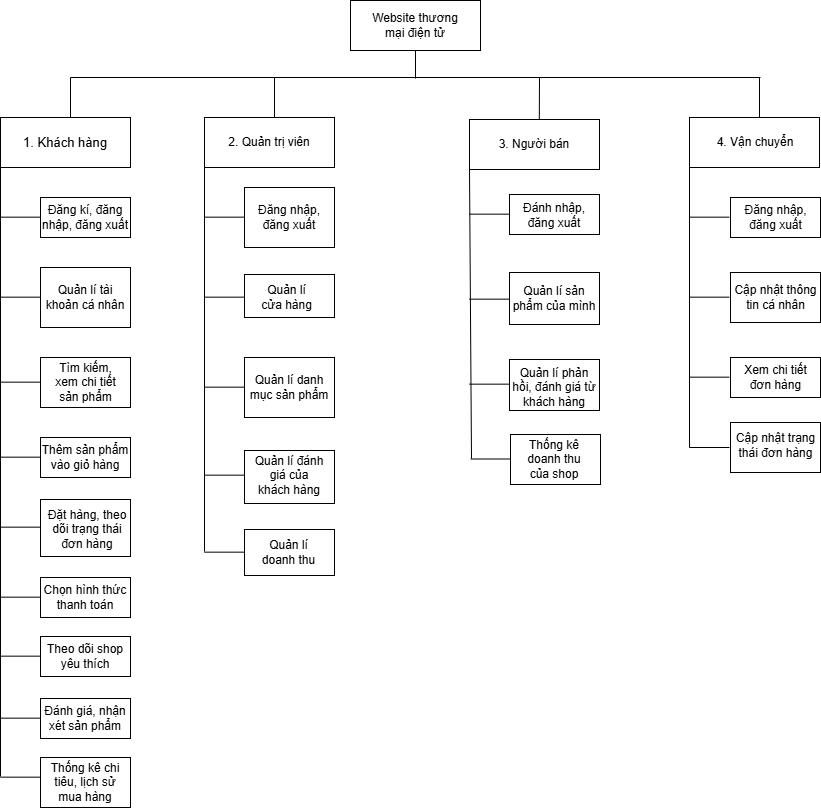

The diagram above was exported from draw.io. Its source (the exported page's mxGraphModel, read from the mxfile embedded in the PNG):
<mxGraphModel dx="1765" dy="701" grid="0" gridSize="10" guides="1" tooltips="1" connect="1" arrows="1" fold="1" page="1" pageScale="1" pageWidth="850" pageHeight="1100" math="0" shadow="0">
  <root>
    <mxCell id="0" />
    <mxCell id="1" parent="0" />
    <mxCell id="iiZ9qS6VQh_nTbOIQZjA-1" value="" style="rounded=0;whiteSpace=wrap;html=1;" parent="1" vertex="1">
      <mxGeometry x="359" y="83" width="130" height="50" as="geometry" />
    </mxCell>
    <mxCell id="iiZ9qS6VQh_nTbOIQZjA-2" value="Website thương mại điện tử" style="text;html=1;align=center;verticalAlign=middle;whiteSpace=wrap;rounded=0;" parent="1" vertex="1">
      <mxGeometry x="369" y="93" width="110" height="30" as="geometry" />
    </mxCell>
    <mxCell id="iiZ9qS6VQh_nTbOIQZjA-3" value="" style="endArrow=none;html=1;rounded=0;" parent="1" edge="1">
      <mxGeometry width="50" height="50" relative="1" as="geometry">
        <mxPoint x="424" y="161" as="sourcePoint" />
        <mxPoint x="424" y="133" as="targetPoint" />
      </mxGeometry>
    </mxCell>
    <mxCell id="iiZ9qS6VQh_nTbOIQZjA-4" value="" style="endArrow=none;html=1;rounded=0;" parent="1" edge="1">
      <mxGeometry width="50" height="50" relative="1" as="geometry">
        <mxPoint x="79" y="160" as="sourcePoint" />
        <mxPoint x="769" y="160" as="targetPoint" />
      </mxGeometry>
    </mxCell>
    <mxCell id="iiZ9qS6VQh_nTbOIQZjA-5" value="" style="endArrow=none;html=1;rounded=0;" parent="1" edge="1">
      <mxGeometry width="50" height="50" relative="1" as="geometry">
        <mxPoint x="79" y="200" as="sourcePoint" />
        <mxPoint x="79" y="160" as="targetPoint" />
      </mxGeometry>
    </mxCell>
    <mxCell id="iiZ9qS6VQh_nTbOIQZjA-6" value="" style="endArrow=none;html=1;rounded=0;" parent="1" edge="1">
      <mxGeometry width="50" height="50" relative="1" as="geometry">
        <mxPoint x="283" y="200" as="sourcePoint" />
        <mxPoint x="283" y="160" as="targetPoint" />
      </mxGeometry>
    </mxCell>
    <mxCell id="iiZ9qS6VQh_nTbOIQZjA-8" value="" style="endArrow=none;html=1;rounded=0;" parent="1" edge="1">
      <mxGeometry width="50" height="50" relative="1" as="geometry">
        <mxPoint x="768" y="200" as="sourcePoint" />
        <mxPoint x="768" y="160" as="targetPoint" />
      </mxGeometry>
    </mxCell>
    <mxCell id="iiZ9qS6VQh_nTbOIQZjA-13" value="" style="rounded=0;whiteSpace=wrap;html=1;" parent="1" vertex="1">
      <mxGeometry x="9" y="200" width="130" height="50" as="geometry" />
    </mxCell>
    <mxCell id="iiZ9qS6VQh_nTbOIQZjA-14" value="&lt;span style=&quot;font-size: 13px;&quot;&gt;&lt;font face=&quot;Helvetica&quot;&gt;1. Khách hàng&lt;/font&gt;&lt;/span&gt;" style="text;html=1;align=center;verticalAlign=middle;whiteSpace=wrap;rounded=0;" parent="1" vertex="1">
      <mxGeometry x="19" y="210" width="110" height="30" as="geometry" />
    </mxCell>
    <mxCell id="iiZ9qS6VQh_nTbOIQZjA-15" value="" style="rounded=0;whiteSpace=wrap;html=1;" parent="1" vertex="1">
      <mxGeometry x="213" y="200" width="130" height="50" as="geometry" />
    </mxCell>
    <mxCell id="iiZ9qS6VQh_nTbOIQZjA-16" value="2. Quản trị viên" style="text;html=1;align=center;verticalAlign=middle;whiteSpace=wrap;rounded=0;" parent="1" vertex="1">
      <mxGeometry x="223" y="210" width="110" height="30" as="geometry" />
    </mxCell>
    <mxCell id="iiZ9qS6VQh_nTbOIQZjA-17" value="" style="rounded=0;whiteSpace=wrap;html=1;" parent="1" vertex="1">
      <mxGeometry x="478" y="202" width="130" height="50" as="geometry" />
    </mxCell>
    <mxCell id="iiZ9qS6VQh_nTbOIQZjA-18" value="3. Người bán" style="text;html=1;align=center;verticalAlign=middle;whiteSpace=wrap;rounded=0;" parent="1" vertex="1">
      <mxGeometry x="488" y="212" width="110" height="30" as="geometry" />
    </mxCell>
    <mxCell id="iiZ9qS6VQh_nTbOIQZjA-19" value="" style="rounded=0;whiteSpace=wrap;html=1;" parent="1" vertex="1">
      <mxGeometry x="698" y="200" width="130" height="50" as="geometry" />
    </mxCell>
    <mxCell id="iiZ9qS6VQh_nTbOIQZjA-20" value="4. Vận chuyển" style="text;html=1;align=center;verticalAlign=middle;whiteSpace=wrap;rounded=0;" parent="1" vertex="1">
      <mxGeometry x="704" y="210" width="120" height="30" as="geometry" />
    </mxCell>
    <mxCell id="iiZ9qS6VQh_nTbOIQZjA-23" value="" style="endArrow=none;html=1;rounded=0;" parent="1" edge="1">
      <mxGeometry width="50" height="50" relative="1" as="geometry">
        <mxPoint x="9" y="859" as="sourcePoint" />
        <mxPoint x="9" y="250" as="targetPoint" />
      </mxGeometry>
    </mxCell>
    <mxCell id="iiZ9qS6VQh_nTbOIQZjA-24" value="" style="rounded=0;whiteSpace=wrap;html=1;" parent="1" vertex="1">
      <mxGeometry x="49" y="280" width="90" height="40" as="geometry" />
    </mxCell>
    <mxCell id="iiZ9qS6VQh_nTbOIQZjA-25" value="Đăng kí, đăng nhập, đăng xuất" style="text;html=1;align=center;verticalAlign=middle;whiteSpace=wrap;rounded=0;" parent="1" vertex="1">
      <mxGeometry x="39" y="285" width="110" height="30" as="geometry" />
    </mxCell>
    <mxCell id="iiZ9qS6VQh_nTbOIQZjA-27" value="" style="rounded=0;whiteSpace=wrap;html=1;" parent="1" vertex="1">
      <mxGeometry x="49" y="350" width="90" height="60" as="geometry" />
    </mxCell>
    <mxCell id="iiZ9qS6VQh_nTbOIQZjA-28" value="Quản lí tài khoản cá nhân" style="text;html=1;align=center;verticalAlign=middle;whiteSpace=wrap;rounded=0;" parent="1" vertex="1">
      <mxGeometry x="49" y="365" width="90" height="30" as="geometry" />
    </mxCell>
    <mxCell id="iiZ9qS6VQh_nTbOIQZjA-29" value="" style="rounded=0;whiteSpace=wrap;html=1;" parent="1" vertex="1">
      <mxGeometry x="49" y="440" width="90" height="50" as="geometry" />
    </mxCell>
    <mxCell id="iiZ9qS6VQh_nTbOIQZjA-30" value="Tìm kiếm, xem chi tiết sản phẩm" style="text;html=1;align=center;verticalAlign=middle;whiteSpace=wrap;rounded=0;" parent="1" vertex="1">
      <mxGeometry x="54.5" y="430" width="79" height="70" as="geometry" />
    </mxCell>
    <mxCell id="iiZ9qS6VQh_nTbOIQZjA-31" value="" style="rounded=0;whiteSpace=wrap;html=1;" parent="1" vertex="1">
      <mxGeometry x="49" y="520" width="90" height="40" as="geometry" />
    </mxCell>
    <mxCell id="iiZ9qS6VQh_nTbOIQZjA-32" value="Thêm sản phẩm vào giỏ hàng" style="text;html=1;align=center;verticalAlign=middle;whiteSpace=wrap;rounded=0;" parent="1" vertex="1">
      <mxGeometry x="39" y="525" width="110" height="30" as="geometry" />
    </mxCell>
    <mxCell id="iiZ9qS6VQh_nTbOIQZjA-33" value="" style="rounded=0;whiteSpace=wrap;html=1;" parent="1" vertex="1">
      <mxGeometry x="49" y="582" width="90" height="57" as="geometry" />
    </mxCell>
    <mxCell id="iiZ9qS6VQh_nTbOIQZjA-34" value="Đặt hàng, theo dõi trạng thái đơn hàng" style="text;html=1;align=center;verticalAlign=middle;whiteSpace=wrap;rounded=0;" parent="1" vertex="1">
      <mxGeometry x="53" y="597" width="86" height="30" as="geometry" />
    </mxCell>
    <mxCell id="iiZ9qS6VQh_nTbOIQZjA-35" value="" style="rounded=0;whiteSpace=wrap;html=1;" parent="1" vertex="1">
      <mxGeometry x="49" y="660" width="90" height="40" as="geometry" />
    </mxCell>
    <mxCell id="iiZ9qS6VQh_nTbOIQZjA-36" value="Chọn hình thức thanh toán" style="text;html=1;align=center;verticalAlign=middle;whiteSpace=wrap;rounded=0;" parent="1" vertex="1">
      <mxGeometry x="44" y="665" width="100" height="30" as="geometry" />
    </mxCell>
    <mxCell id="iiZ9qS6VQh_nTbOIQZjA-37" value="" style="endArrow=none;html=1;rounded=0;" parent="1" edge="1">
      <mxGeometry width="50" height="50" relative="1" as="geometry">
        <mxPoint x="9" y="299.65999999999997" as="sourcePoint" />
        <mxPoint x="49" y="299.65999999999997" as="targetPoint" />
      </mxGeometry>
    </mxCell>
    <mxCell id="iiZ9qS6VQh_nTbOIQZjA-38" value="" style="endArrow=none;html=1;rounded=0;" parent="1" edge="1">
      <mxGeometry width="50" height="50" relative="1" as="geometry">
        <mxPoint x="9" y="379.66" as="sourcePoint" />
        <mxPoint x="49" y="379.66" as="targetPoint" />
      </mxGeometry>
    </mxCell>
    <mxCell id="iiZ9qS6VQh_nTbOIQZjA-39" value="" style="endArrow=none;html=1;rounded=0;" parent="1" edge="1">
      <mxGeometry width="50" height="50" relative="1" as="geometry">
        <mxPoint x="9" y="464.65999999999997" as="sourcePoint" />
        <mxPoint x="49" y="464.65999999999997" as="targetPoint" />
      </mxGeometry>
    </mxCell>
    <mxCell id="iiZ9qS6VQh_nTbOIQZjA-40" value="" style="endArrow=none;html=1;rounded=0;" parent="1" edge="1">
      <mxGeometry width="50" height="50" relative="1" as="geometry">
        <mxPoint x="9" y="609.66" as="sourcePoint" />
        <mxPoint x="49" y="609.66" as="targetPoint" />
      </mxGeometry>
    </mxCell>
    <mxCell id="iiZ9qS6VQh_nTbOIQZjA-41" value="" style="endArrow=none;html=1;rounded=0;" parent="1" edge="1">
      <mxGeometry width="50" height="50" relative="1" as="geometry">
        <mxPoint x="9" y="539.66" as="sourcePoint" />
        <mxPoint x="49" y="539.66" as="targetPoint" />
      </mxGeometry>
    </mxCell>
    <mxCell id="iiZ9qS6VQh_nTbOIQZjA-42" value="" style="endArrow=none;html=1;rounded=0;" parent="1" edge="1">
      <mxGeometry width="50" height="50" relative="1" as="geometry">
        <mxPoint x="9" y="679.66" as="sourcePoint" />
        <mxPoint x="49" y="679.66" as="targetPoint" />
      </mxGeometry>
    </mxCell>
    <mxCell id="iiZ9qS6VQh_nTbOIQZjA-43" value="" style="endArrow=none;html=1;rounded=0;" parent="1" edge="1">
      <mxGeometry width="50" height="50" relative="1" as="geometry">
        <mxPoint x="213" y="634" as="sourcePoint" />
        <mxPoint x="213" y="250" as="targetPoint" />
      </mxGeometry>
    </mxCell>
    <mxCell id="iiZ9qS6VQh_nTbOIQZjA-44" value="" style="rounded=0;whiteSpace=wrap;html=1;" parent="1" vertex="1">
      <mxGeometry x="253" y="270" width="90" height="60" as="geometry" />
    </mxCell>
    <mxCell id="iiZ9qS6VQh_nTbOIQZjA-45" value="Đăng nhập, đăng xuất" style="text;html=1;align=center;verticalAlign=middle;whiteSpace=wrap;rounded=0;" parent="1" vertex="1">
      <mxGeometry x="253" y="285" width="90" height="30" as="geometry" />
    </mxCell>
    <mxCell id="iiZ9qS6VQh_nTbOIQZjA-46" value="" style="endArrow=none;html=1;rounded=0;" parent="1" edge="1">
      <mxGeometry width="50" height="50" relative="1" as="geometry">
        <mxPoint x="213" y="299.66" as="sourcePoint" />
        <mxPoint x="253" y="299.66" as="targetPoint" />
      </mxGeometry>
    </mxCell>
    <mxCell id="iiZ9qS6VQh_nTbOIQZjA-47" value="" style="rounded=0;whiteSpace=wrap;html=1;" parent="1" vertex="1">
      <mxGeometry x="253" y="357" width="90" height="43" as="geometry" />
    </mxCell>
    <mxCell id="iiZ9qS6VQh_nTbOIQZjA-48" value="Quản lí cửa hàng" style="text;html=1;align=center;verticalAlign=middle;whiteSpace=wrap;rounded=0;" parent="1" vertex="1">
      <mxGeometry x="267" y="365" width="57" height="30" as="geometry" />
    </mxCell>
    <mxCell id="iiZ9qS6VQh_nTbOIQZjA-49" value="" style="endArrow=none;html=1;rounded=0;" parent="1" edge="1">
      <mxGeometry width="50" height="50" relative="1" as="geometry">
        <mxPoint x="213" y="379.66" as="sourcePoint" />
        <mxPoint x="253" y="379.66" as="targetPoint" />
      </mxGeometry>
    </mxCell>
    <mxCell id="iiZ9qS6VQh_nTbOIQZjA-50" value="" style="rounded=0;whiteSpace=wrap;html=1;" parent="1" vertex="1">
      <mxGeometry x="253" y="440" width="90" height="60" as="geometry" />
    </mxCell>
    <mxCell id="iiZ9qS6VQh_nTbOIQZjA-51" value="Quản lí danh mục sản phẩm" style="text;html=1;align=center;verticalAlign=middle;whiteSpace=wrap;rounded=0;" parent="1" vertex="1">
      <mxGeometry x="253" y="455" width="90" height="30" as="geometry" />
    </mxCell>
    <mxCell id="iiZ9qS6VQh_nTbOIQZjA-52" value="" style="endArrow=none;html=1;rounded=0;" parent="1" edge="1">
      <mxGeometry width="50" height="50" relative="1" as="geometry">
        <mxPoint x="213" y="469.66" as="sourcePoint" />
        <mxPoint x="253" y="469.66" as="targetPoint" />
      </mxGeometry>
    </mxCell>
    <mxCell id="iiZ9qS6VQh_nTbOIQZjA-53" value="" style="endArrow=none;html=1;rounded=0;" parent="1" edge="1">
      <mxGeometry width="50" height="50" relative="1" as="geometry">
        <mxPoint x="480" y="541" as="sourcePoint" />
        <mxPoint x="478" y="252" as="targetPoint" />
      </mxGeometry>
    </mxCell>
    <mxCell id="iiZ9qS6VQh_nTbOIQZjA-56" value="" style="rounded=0;whiteSpace=wrap;html=1;" parent="1" vertex="1">
      <mxGeometry x="518" y="277" width="90" height="40" as="geometry" />
    </mxCell>
    <mxCell id="iiZ9qS6VQh_nTbOIQZjA-57" value="Đánh nhập, đăng xuất" style="text;html=1;align=center;verticalAlign=middle;whiteSpace=wrap;rounded=0;" parent="1" vertex="1">
      <mxGeometry x="527" y="275" width="72" height="45" as="geometry" />
    </mxCell>
    <mxCell id="iiZ9qS6VQh_nTbOIQZjA-58" value="" style="endArrow=none;html=1;rounded=0;" parent="1" edge="1">
      <mxGeometry width="50" height="50" relative="1" as="geometry">
        <mxPoint x="478" y="296.65999999999997" as="sourcePoint" />
        <mxPoint x="518" y="296.65999999999997" as="targetPoint" />
      </mxGeometry>
    </mxCell>
    <mxCell id="iiZ9qS6VQh_nTbOIQZjA-59" value="" style="rounded=0;whiteSpace=wrap;html=1;" parent="1" vertex="1">
      <mxGeometry x="518" y="355" width="90" height="52" as="geometry" />
    </mxCell>
    <mxCell id="iiZ9qS6VQh_nTbOIQZjA-60" value="Quản lí sản phẩm của mình" style="text;html=1;align=center;verticalAlign=middle;whiteSpace=wrap;rounded=0;" parent="1" vertex="1">
      <mxGeometry x="518" y="366" width="90" height="30" as="geometry" />
    </mxCell>
    <mxCell id="iiZ9qS6VQh_nTbOIQZjA-61" value="" style="endArrow=none;html=1;rounded=0;" parent="1" edge="1">
      <mxGeometry width="50" height="50" relative="1" as="geometry">
        <mxPoint x="478" y="381.65999999999997" as="sourcePoint" />
        <mxPoint x="518" y="381.65999999999997" as="targetPoint" />
      </mxGeometry>
    </mxCell>
    <mxCell id="iiZ9qS6VQh_nTbOIQZjA-62" value="" style="rounded=0;whiteSpace=wrap;html=1;" parent="1" vertex="1">
      <mxGeometry x="518" y="442" width="90" height="51" as="geometry" />
    </mxCell>
    <mxCell id="iiZ9qS6VQh_nTbOIQZjA-63" value="Quản lí phản hồi, đánh giá từ khách hàng" style="text;html=1;align=center;verticalAlign=middle;whiteSpace=wrap;rounded=0;" parent="1" vertex="1">
      <mxGeometry x="520" y="455" width="86" height="30" as="geometry" />
    </mxCell>
    <mxCell id="iiZ9qS6VQh_nTbOIQZjA-64" value="" style="endArrow=none;html=1;rounded=0;" parent="1" edge="1">
      <mxGeometry width="50" height="50" relative="1" as="geometry">
        <mxPoint x="478" y="466.65999999999997" as="sourcePoint" />
        <mxPoint x="518" y="466.65999999999997" as="targetPoint" />
      </mxGeometry>
    </mxCell>
    <mxCell id="iiZ9qS6VQh_nTbOIQZjA-68" value="" style="rounded=0;whiteSpace=wrap;html=1;" parent="1" vertex="1">
      <mxGeometry x="519" y="517" width="90" height="50" as="geometry" />
    </mxCell>
    <mxCell id="iiZ9qS6VQh_nTbOIQZjA-69" value="Thống kê doanh thu của shop" style="text;html=1;align=center;verticalAlign=middle;whiteSpace=wrap;rounded=0;" parent="1" vertex="1">
      <mxGeometry x="524" y="527" width="78" height="30" as="geometry" />
    </mxCell>
    <mxCell id="iiZ9qS6VQh_nTbOIQZjA-70" value="" style="endArrow=none;html=1;rounded=0;" parent="1" edge="1">
      <mxGeometry width="50" height="50" relative="1" as="geometry">
        <mxPoint x="479" y="541.5" as="sourcePoint" />
        <mxPoint x="519" y="541.5" as="targetPoint" />
      </mxGeometry>
    </mxCell>
    <mxCell id="iiZ9qS6VQh_nTbOIQZjA-71" value="" style="endArrow=none;html=1;rounded=0;" parent="1" edge="1">
      <mxGeometry width="50" height="50" relative="1" as="geometry">
        <mxPoint x="698" y="530" as="sourcePoint" />
        <mxPoint x="698" y="250" as="targetPoint" />
      </mxGeometry>
    </mxCell>
    <mxCell id="iiZ9qS6VQh_nTbOIQZjA-72" value="" style="rounded=0;whiteSpace=wrap;html=1;" parent="1" vertex="1">
      <mxGeometry x="739" y="280" width="90" height="40" as="geometry" />
    </mxCell>
    <mxCell id="iiZ9qS6VQh_nTbOIQZjA-73" value="Đăng nhập, đăng xuất" style="text;html=1;align=center;verticalAlign=middle;whiteSpace=wrap;rounded=0;" parent="1" vertex="1">
      <mxGeometry x="741.5" y="285" width="85" height="30" as="geometry" />
    </mxCell>
    <mxCell id="iiZ9qS6VQh_nTbOIQZjA-74" value="" style="endArrow=none;html=1;rounded=0;" parent="1" edge="1">
      <mxGeometry width="50" height="50" relative="1" as="geometry">
        <mxPoint x="698" y="299.65999999999997" as="sourcePoint" />
        <mxPoint x="738" y="299.65999999999997" as="targetPoint" />
      </mxGeometry>
    </mxCell>
    <mxCell id="iiZ9qS6VQh_nTbOIQZjA-75" value="" style="rounded=0;whiteSpace=wrap;html=1;" parent="1" vertex="1">
      <mxGeometry x="739" y="355" width="90" height="50" as="geometry" />
    </mxCell>
    <mxCell id="iiZ9qS6VQh_nTbOIQZjA-76" value="Cập nhật thông tin cá nhân" style="text;html=1;align=center;verticalAlign=middle;whiteSpace=wrap;rounded=0;" parent="1" vertex="1">
      <mxGeometry x="741.5" y="365" width="85" height="30" as="geometry" />
    </mxCell>
    <mxCell id="iiZ9qS6VQh_nTbOIQZjA-77" value="" style="endArrow=none;html=1;rounded=0;" parent="1" edge="1">
      <mxGeometry width="50" height="50" relative="1" as="geometry">
        <mxPoint x="698" y="379.65999999999997" as="sourcePoint" />
        <mxPoint x="738" y="379.65999999999997" as="targetPoint" />
      </mxGeometry>
    </mxCell>
    <mxCell id="iiZ9qS6VQh_nTbOIQZjA-81" value="" style="rounded=0;whiteSpace=wrap;html=1;" parent="1" vertex="1">
      <mxGeometry x="739" y="440" width="90" height="40" as="geometry" />
    </mxCell>
    <mxCell id="iiZ9qS6VQh_nTbOIQZjA-82" value="Xem chi tiết đơn hàng" style="text;html=1;align=center;verticalAlign=middle;whiteSpace=wrap;rounded=0;" parent="1" vertex="1">
      <mxGeometry x="741.5" y="445" width="85" height="30" as="geometry" />
    </mxCell>
    <mxCell id="iiZ9qS6VQh_nTbOIQZjA-83" value="" style="endArrow=none;html=1;rounded=0;" parent="1" edge="1">
      <mxGeometry width="50" height="50" relative="1" as="geometry">
        <mxPoint x="698" y="459.65999999999997" as="sourcePoint" />
        <mxPoint x="738" y="459.65999999999997" as="targetPoint" />
      </mxGeometry>
    </mxCell>
    <mxCell id="iiZ9qS6VQh_nTbOIQZjA-85" value="" style="rounded=0;whiteSpace=wrap;html=1;" parent="1" vertex="1">
      <mxGeometry x="739" y="505" width="90" height="50" as="geometry" />
    </mxCell>
    <mxCell id="iiZ9qS6VQh_nTbOIQZjA-86" value="Cập nhật trạng thái đơn hàng" style="text;html=1;align=center;verticalAlign=middle;whiteSpace=wrap;rounded=0;" parent="1" vertex="1">
      <mxGeometry x="741.5" y="495" width="85" height="65" as="geometry" />
    </mxCell>
    <mxCell id="iiZ9qS6VQh_nTbOIQZjA-87" value="" style="endArrow=none;html=1;rounded=0;" parent="1" edge="1">
      <mxGeometry width="50" height="50" relative="1" as="geometry">
        <mxPoint x="698" y="530" as="sourcePoint" />
        <mxPoint x="738" y="530" as="targetPoint" />
      </mxGeometry>
    </mxCell>
    <mxCell id="5MdIUf_eTq2wdTZlg7yY-1" value="" style="endArrow=none;html=1;rounded=0;exitX=0.537;exitY=0.005;exitDx=0;exitDy=0;exitPerimeter=0;" edge="1" parent="1" source="iiZ9qS6VQh_nTbOIQZjA-17">
      <mxGeometry width="50" height="50" relative="1" as="geometry">
        <mxPoint x="548" y="200" as="sourcePoint" />
        <mxPoint x="548" y="160" as="targetPoint" />
      </mxGeometry>
    </mxCell>
    <mxCell id="5MdIUf_eTq2wdTZlg7yY-2" value="" style="rounded=0;whiteSpace=wrap;html=1;" vertex="1" parent="1">
      <mxGeometry x="49" y="719" width="90" height="40" as="geometry" />
    </mxCell>
    <mxCell id="5MdIUf_eTq2wdTZlg7yY-3" value="Theo dõi shop yêu thích" style="text;html=1;align=center;verticalAlign=middle;whiteSpace=wrap;rounded=0;" vertex="1" parent="1">
      <mxGeometry x="44" y="724" width="100" height="30" as="geometry" />
    </mxCell>
    <mxCell id="5MdIUf_eTq2wdTZlg7yY-4" value="" style="endArrow=none;html=1;rounded=0;" edge="1" parent="1">
      <mxGeometry width="50" height="50" relative="1" as="geometry">
        <mxPoint x="9" y="738.66" as="sourcePoint" />
        <mxPoint x="49" y="738.66" as="targetPoint" />
      </mxGeometry>
    </mxCell>
    <mxCell id="5MdIUf_eTq2wdTZlg7yY-8" value="" style="rounded=0;whiteSpace=wrap;html=1;" vertex="1" parent="1">
      <mxGeometry x="49" y="781" width="90" height="40" as="geometry" />
    </mxCell>
    <mxCell id="5MdIUf_eTq2wdTZlg7yY-9" value="Đánh giá, nhận xét sản phẩm" style="text;html=1;align=center;verticalAlign=middle;whiteSpace=wrap;rounded=0;" vertex="1" parent="1">
      <mxGeometry x="44" y="786" width="100" height="30" as="geometry" />
    </mxCell>
    <mxCell id="5MdIUf_eTq2wdTZlg7yY-10" value="" style="endArrow=none;html=1;rounded=0;" edge="1" parent="1">
      <mxGeometry width="50" height="50" relative="1" as="geometry">
        <mxPoint x="9" y="800.66" as="sourcePoint" />
        <mxPoint x="49" y="800.66" as="targetPoint" />
      </mxGeometry>
    </mxCell>
    <mxCell id="5MdIUf_eTq2wdTZlg7yY-11" value="" style="rounded=0;whiteSpace=wrap;html=1;" vertex="1" parent="1">
      <mxGeometry x="49" y="840" width="90" height="50" as="geometry" />
    </mxCell>
    <mxCell id="5MdIUf_eTq2wdTZlg7yY-12" value="Thống kê chi tiêu, lịch sử mua hàng" style="text;html=1;align=center;verticalAlign=middle;whiteSpace=wrap;rounded=0;" vertex="1" parent="1">
      <mxGeometry x="51" y="850" width="86" height="30" as="geometry" />
    </mxCell>
    <mxCell id="5MdIUf_eTq2wdTZlg7yY-13" value="" style="endArrow=none;html=1;rounded=0;" edge="1" parent="1">
      <mxGeometry width="50" height="50" relative="1" as="geometry">
        <mxPoint x="9" y="859.66" as="sourcePoint" />
        <mxPoint x="49" y="859.66" as="targetPoint" />
      </mxGeometry>
    </mxCell>
    <mxCell id="5MdIUf_eTq2wdTZlg7yY-17" value="" style="rounded=0;whiteSpace=wrap;html=1;" vertex="1" parent="1">
      <mxGeometry x="253" y="533" width="90" height="53" as="geometry" />
    </mxCell>
    <mxCell id="5MdIUf_eTq2wdTZlg7yY-18" value="Quản lí đánh giá của khách hàng" style="text;html=1;align=center;verticalAlign=middle;whiteSpace=wrap;rounded=0;" vertex="1" parent="1">
      <mxGeometry x="260" y="543" width="76" height="30" as="geometry" />
    </mxCell>
    <mxCell id="5MdIUf_eTq2wdTZlg7yY-19" value="" style="endArrow=none;html=1;rounded=0;" edge="1" parent="1">
      <mxGeometry width="50" height="50" relative="1" as="geometry">
        <mxPoint x="213" y="557.6600000000001" as="sourcePoint" />
        <mxPoint x="253" y="557.6600000000001" as="targetPoint" />
      </mxGeometry>
    </mxCell>
    <mxCell id="5MdIUf_eTq2wdTZlg7yY-26" value="" style="rounded=0;whiteSpace=wrap;html=1;" vertex="1" parent="1">
      <mxGeometry x="253" y="612" width="90" height="46" as="geometry" />
    </mxCell>
    <mxCell id="5MdIUf_eTq2wdTZlg7yY-27" value="Quản lí doanh thu" style="text;html=1;align=center;verticalAlign=middle;whiteSpace=wrap;rounded=0;" vertex="1" parent="1">
      <mxGeometry x="259" y="620" width="77" height="30" as="geometry" />
    </mxCell>
    <mxCell id="5MdIUf_eTq2wdTZlg7yY-28" value="" style="endArrow=none;html=1;rounded=0;" edge="1" parent="1">
      <mxGeometry width="50" height="50" relative="1" as="geometry">
        <mxPoint x="213" y="634.6600000000001" as="sourcePoint" />
        <mxPoint x="253" y="634.6600000000001" as="targetPoint" />
      </mxGeometry>
    </mxCell>
  </root>
</mxGraphModel>